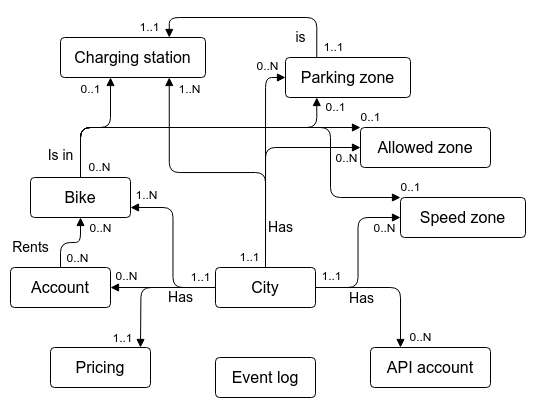

The diagram above was exported from draw.io. Its source (the exported page's mxGraphModel, read from the mxfile embedded in the PNG):
<mxGraphModel dx="794" dy="518" grid="1" gridSize="10" guides="1" tooltips="1" connect="1" arrows="1" fold="1" page="1" pageScale="1" pageWidth="850" pageHeight="1100" math="0" shadow="0" extFonts="Permanent Marker^https://fonts.googleapis.com/css?family=Permanent+Marker">
  <root>
    <mxCell id="0" />
    <mxCell id="1" parent="0" />
    <mxCell id="v4MypRVP8VyKdmv-Zpeu-13" value="" style="edgeStyle=orthogonalEdgeStyle;orthogonalLoop=1;jettySize=auto;html=1;exitX=0;exitY=0.5;exitDx=0;exitDy=0;entryX=1;entryY=0.75;entryDx=0;entryDy=0;startArrow=none;startFill=0;endArrow=block;endFill=1;rounded=1;fontSize=14;" edge="1" parent="1" source="v4MypRVP8VyKdmv-Zpeu-1" target="v4MypRVP8VyKdmv-Zpeu-8">
      <mxGeometry relative="1" as="geometry" />
    </mxCell>
    <mxCell id="v4MypRVP8VyKdmv-Zpeu-1" value="City" style="rounded=1;arcSize=10;whiteSpace=wrap;html=1;align=center;fontSize=16;fontStyle=0" vertex="1" parent="1">
      <mxGeometry x="355" y="360" width="100" height="40" as="geometry" />
    </mxCell>
    <mxCell id="v4MypRVP8VyKdmv-Zpeu-4" value="Charging station" style="rounded=1;arcSize=10;whiteSpace=wrap;html=1;align=center;fontSize=16;fontStyle=0" vertex="1" parent="1">
      <mxGeometry x="200" y="130" width="145" height="40" as="geometry" />
    </mxCell>
    <mxCell id="v4MypRVP8VyKdmv-Zpeu-5" value="Parking zone" style="rounded=1;arcSize=10;whiteSpace=wrap;html=1;align=center;fontSize=16;fontStyle=0" vertex="1" parent="1">
      <mxGeometry x="425" y="150" width="125" height="40" as="geometry" />
    </mxCell>
    <mxCell id="v4MypRVP8VyKdmv-Zpeu-6" value="Allowed&amp;nbsp;zone" style="rounded=1;arcSize=10;whiteSpace=wrap;html=1;align=center;fontSize=16;fontStyle=0" vertex="1" parent="1">
      <mxGeometry x="500" y="220" width="130" height="40" as="geometry" />
    </mxCell>
    <mxCell id="v4MypRVP8VyKdmv-Zpeu-7" value="Speed zone" style="rounded=1;arcSize=10;whiteSpace=wrap;html=1;align=center;fontSize=16;fontStyle=0" vertex="1" parent="1">
      <mxGeometry x="540" y="290" width="125" height="40" as="geometry" />
    </mxCell>
    <mxCell id="v4MypRVP8VyKdmv-Zpeu-8" value="Bike" style="rounded=1;arcSize=10;whiteSpace=wrap;html=1;align=center;fontSize=16;fontStyle=0" vertex="1" parent="1">
      <mxGeometry x="170" y="270" width="100" height="40" as="geometry" />
    </mxCell>
    <mxCell id="v4MypRVP8VyKdmv-Zpeu-9" value="Account" style="rounded=1;arcSize=10;whiteSpace=wrap;html=1;align=center;fontSize=16;fontStyle=0" vertex="1" parent="1">
      <mxGeometry x="150" y="360" width="100" height="40" as="geometry" />
    </mxCell>
    <mxCell id="v4MypRVP8VyKdmv-Zpeu-10" value="Pricing" style="rounded=1;arcSize=10;whiteSpace=wrap;html=1;align=center;fontSize=16;fontStyle=0" vertex="1" parent="1">
      <mxGeometry x="190" y="440" width="100" height="40" as="geometry" />
    </mxCell>
    <mxCell id="v4MypRVP8VyKdmv-Zpeu-11" value="API account" style="rounded=1;arcSize=10;whiteSpace=wrap;html=1;align=center;fontSize=16;fontStyle=0" vertex="1" parent="1">
      <mxGeometry x="510" y="440" width="120" height="40" as="geometry" />
    </mxCell>
    <mxCell id="v4MypRVP8VyKdmv-Zpeu-12" value="Event log" style="rounded=1;arcSize=10;whiteSpace=wrap;html=1;align=center;fontSize=16;fontStyle=0" vertex="1" parent="1">
      <mxGeometry x="355" y="450" width="100" height="40" as="geometry" />
    </mxCell>
    <mxCell id="v4MypRVP8VyKdmv-Zpeu-14" value="" style="edgeStyle=orthogonalEdgeStyle;orthogonalLoop=1;jettySize=auto;html=1;exitX=0.5;exitY=0;exitDx=0;exitDy=0;entryX=0.75;entryY=1;entryDx=0;entryDy=0;startArrow=none;startFill=0;endArrow=block;endFill=1;rounded=1;fontSize=14;" edge="1" parent="1" source="v4MypRVP8VyKdmv-Zpeu-1" target="v4MypRVP8VyKdmv-Zpeu-4">
      <mxGeometry relative="1" as="geometry">
        <mxPoint x="440" y="340" as="sourcePoint" />
        <mxPoint x="355" y="250" as="targetPoint" />
      </mxGeometry>
    </mxCell>
    <mxCell id="v4MypRVP8VyKdmv-Zpeu-20" value="" style="edgeStyle=orthogonalEdgeStyle;orthogonalLoop=1;jettySize=auto;html=1;exitX=0.5;exitY=0;exitDx=0;exitDy=0;entryX=0;entryY=0.5;entryDx=0;entryDy=0;startArrow=none;startFill=0;endArrow=block;endFill=1;rounded=1;fontSize=14;" edge="1" parent="1" source="v4MypRVP8VyKdmv-Zpeu-1" target="v4MypRVP8VyKdmv-Zpeu-6">
      <mxGeometry relative="1" as="geometry">
        <mxPoint x="540" y="329.75" as="sourcePoint" />
        <mxPoint x="455" y="249.75" as="targetPoint" />
      </mxGeometry>
    </mxCell>
    <mxCell id="v4MypRVP8VyKdmv-Zpeu-21" value="Has" style="edgeStyle=orthogonalEdgeStyle;orthogonalLoop=1;jettySize=auto;html=1;exitX=0;exitY=0.5;exitDx=0;exitDy=0;entryX=1;entryY=0.5;entryDx=0;entryDy=0;startArrow=none;startFill=0;endArrow=block;endFill=1;rounded=1;fontSize=14;" edge="1" parent="1" source="v4MypRVP8VyKdmv-Zpeu-1" target="v4MypRVP8VyKdmv-Zpeu-9">
      <mxGeometry x="-0.3333" y="10" relative="1" as="geometry">
        <mxPoint x="365" y="390" as="sourcePoint" />
        <mxPoint x="280" y="310" as="targetPoint" />
        <mxPoint as="offset" />
      </mxGeometry>
    </mxCell>
    <mxCell id="v4MypRVP8VyKdmv-Zpeu-22" value="" style="edgeStyle=orthogonalEdgeStyle;orthogonalLoop=1;jettySize=auto;html=1;exitX=0;exitY=0.5;exitDx=0;exitDy=0;startArrow=none;startFill=0;endArrow=block;endFill=1;rounded=1;fontSize=14;" edge="1" parent="1" source="v4MypRVP8VyKdmv-Zpeu-1">
      <mxGeometry relative="1" as="geometry">
        <mxPoint x="365" y="390" as="sourcePoint" />
        <mxPoint x="280" y="440" as="targetPoint" />
      </mxGeometry>
    </mxCell>
    <mxCell id="v4MypRVP8VyKdmv-Zpeu-23" value="Has" style="edgeStyle=orthogonalEdgeStyle;orthogonalLoop=1;jettySize=auto;html=1;exitX=1;exitY=0.5;exitDx=0;exitDy=0;entryX=0;entryY=0.5;entryDx=0;entryDy=0;startArrow=none;startFill=0;endArrow=block;endFill=1;rounded=1;fontSize=14;" edge="1" parent="1" source="v4MypRVP8VyKdmv-Zpeu-1" target="v4MypRVP8VyKdmv-Zpeu-7">
      <mxGeometry x="-0.4516" y="-10" relative="1" as="geometry">
        <mxPoint x="365" y="390" as="sourcePoint" />
        <mxPoint x="260" y="390" as="targetPoint" />
        <mxPoint x="-7" y="11" as="offset" />
      </mxGeometry>
    </mxCell>
    <mxCell id="v4MypRVP8VyKdmv-Zpeu-24" value="" style="edgeStyle=orthogonalEdgeStyle;orthogonalLoop=1;jettySize=auto;html=1;exitX=1;exitY=0.5;exitDx=0;exitDy=0;entryX=0.25;entryY=0;entryDx=0;entryDy=0;startArrow=none;startFill=0;endArrow=block;endFill=1;rounded=1;fontSize=14;" edge="1" parent="1" source="v4MypRVP8VyKdmv-Zpeu-1" target="v4MypRVP8VyKdmv-Zpeu-11">
      <mxGeometry relative="1" as="geometry">
        <mxPoint x="415" y="370" as="sourcePoint" />
        <mxPoint x="530" y="290" as="targetPoint" />
      </mxGeometry>
    </mxCell>
    <mxCell id="v4MypRVP8VyKdmv-Zpeu-25" value="Is in" style="edgeStyle=orthogonalEdgeStyle;orthogonalLoop=1;jettySize=auto;html=1;exitX=0.5;exitY=0;exitDx=0;exitDy=0;startArrow=none;startFill=0;endArrow=block;endFill=1;rounded=1;fontSize=14;" edge="1" parent="1" source="v4MypRVP8VyKdmv-Zpeu-8">
      <mxGeometry x="-0.6561" y="20" relative="1" as="geometry">
        <mxPoint x="305" y="250" as="sourcePoint" />
        <mxPoint x="250" y="170" as="targetPoint" />
        <Array as="points">
          <mxPoint x="220" y="220" />
          <mxPoint x="250" y="220" />
          <mxPoint x="250" y="170" />
        </Array>
        <mxPoint as="offset" />
      </mxGeometry>
    </mxCell>
    <mxCell id="v4MypRVP8VyKdmv-Zpeu-27" value="" style="edgeStyle=orthogonalEdgeStyle;orthogonalLoop=1;jettySize=auto;html=1;exitX=0.5;exitY=0;exitDx=0;exitDy=0;entryX=0.25;entryY=1;entryDx=0;entryDy=0;startArrow=none;startFill=0;endArrow=block;endFill=1;rounded=1;fontSize=14;" edge="1" parent="1" source="v4MypRVP8VyKdmv-Zpeu-8" target="v4MypRVP8VyKdmv-Zpeu-5">
      <mxGeometry relative="1" as="geometry">
        <mxPoint x="280" y="280" as="sourcePoint" />
        <mxPoint x="375" y="160" as="targetPoint" />
        <Array as="points">
          <mxPoint x="220" y="220" />
          <mxPoint x="456" y="220" />
        </Array>
      </mxGeometry>
    </mxCell>
    <mxCell id="v4MypRVP8VyKdmv-Zpeu-28" value="Has" style="edgeStyle=orthogonalEdgeStyle;orthogonalLoop=1;jettySize=auto;html=1;exitX=0.5;exitY=0;exitDx=0;exitDy=0;entryX=0;entryY=0.5;entryDx=0;entryDy=0;startArrow=none;startFill=0;endArrow=block;endFill=1;rounded=1;fontSize=14;" edge="1" parent="1" source="v4MypRVP8VyKdmv-Zpeu-1" target="v4MypRVP8VyKdmv-Zpeu-5">
      <mxGeometry x="-0.619" y="-15" relative="1" as="geometry">
        <mxPoint x="415" y="350" as="sourcePoint" />
        <mxPoint x="431" y="260" as="targetPoint" />
        <mxPoint as="offset" />
      </mxGeometry>
    </mxCell>
    <mxCell id="v4MypRVP8VyKdmv-Zpeu-30" value="" style="edgeStyle=orthogonalEdgeStyle;orthogonalLoop=1;jettySize=auto;html=1;exitX=0.5;exitY=0;exitDx=0;exitDy=0;entryX=0;entryY=0;entryDx=0;entryDy=0;startArrow=none;startFill=0;endArrow=block;endFill=1;rounded=1;fontSize=14;jumpStyle=none;jumpSize=8;" edge="1" parent="1" source="v4MypRVP8VyKdmv-Zpeu-8" target="v4MypRVP8VyKdmv-Zpeu-6">
      <mxGeometry relative="1" as="geometry">
        <mxPoint x="230" y="280" as="sourcePoint" />
        <mxPoint x="466" y="200" as="targetPoint" />
        <Array as="points">
          <mxPoint x="220" y="220" />
        </Array>
      </mxGeometry>
    </mxCell>
    <mxCell id="v4MypRVP8VyKdmv-Zpeu-31" value="" style="edgeStyle=orthogonalEdgeStyle;orthogonalLoop=1;jettySize=auto;html=1;exitX=0.5;exitY=0;exitDx=0;exitDy=0;startArrow=none;startFill=0;endArrow=block;endFill=1;rounded=1;fontSize=14;jumpStyle=none;jumpSize=8;entryX=0;entryY=0;entryDx=0;entryDy=0;" edge="1" parent="1" source="v4MypRVP8VyKdmv-Zpeu-8" target="v4MypRVP8VyKdmv-Zpeu-7">
      <mxGeometry relative="1" as="geometry">
        <mxPoint x="230" y="280" as="sourcePoint" />
        <mxPoint x="460" y="270" as="targetPoint" />
        <Array as="points">
          <mxPoint x="220" y="220" />
          <mxPoint x="470" y="220" />
          <mxPoint x="470" y="290" />
        </Array>
      </mxGeometry>
    </mxCell>
    <mxCell id="v4MypRVP8VyKdmv-Zpeu-32" value="is" style="edgeStyle=orthogonalEdgeStyle;orthogonalLoop=1;jettySize=auto;html=1;startArrow=none;startFill=0;endArrow=block;endFill=1;rounded=1;fontSize=14;entryX=0.75;entryY=0;entryDx=0;entryDy=0;exitX=0.25;exitY=0;exitDx=0;exitDy=0;" edge="1" parent="1" source="v4MypRVP8VyKdmv-Zpeu-5" target="v4MypRVP8VyKdmv-Zpeu-4">
      <mxGeometry x="-0.8074" y="16" relative="1" as="geometry">
        <mxPoint x="460" y="130" as="sourcePoint" />
        <mxPoint x="360" y="150" as="targetPoint" />
        <Array as="points">
          <mxPoint x="456" y="110" />
          <mxPoint x="309" y="110" />
        </Array>
        <mxPoint as="offset" />
      </mxGeometry>
    </mxCell>
    <mxCell id="v4MypRVP8VyKdmv-Zpeu-33" value="Rents" style="edgeStyle=orthogonalEdgeStyle;orthogonalLoop=1;jettySize=auto;html=1;exitX=0.5;exitY=0;exitDx=0;exitDy=0;entryX=0.5;entryY=1;entryDx=0;entryDy=0;startArrow=none;startFill=0;endArrow=block;endFill=1;rounded=1;fontSize=14;" edge="1" parent="1" source="v4MypRVP8VyKdmv-Zpeu-9" target="v4MypRVP8VyKdmv-Zpeu-8">
      <mxGeometry x="-0.4286" y="30" relative="1" as="geometry">
        <mxPoint x="189.5" y="339.75" as="sourcePoint" />
        <mxPoint x="205.5" y="239.75" as="targetPoint" />
        <mxPoint as="offset" />
      </mxGeometry>
    </mxCell>
    <mxCell id="v4MypRVP8VyKdmv-Zpeu-34" value="0..N" style="text;html=1;align=center;verticalAlign=middle;resizable=0;points=[];autosize=1;strokeColor=none;fillColor=none;fontSize=12;spacing=0;" vertex="1" parent="1">
      <mxGeometry x="219" y="250" width="40" height="20" as="geometry" />
    </mxCell>
    <mxCell id="v4MypRVP8VyKdmv-Zpeu-35" value="0..1" style="text;html=1;align=center;verticalAlign=middle;resizable=0;points=[];autosize=1;strokeColor=none;fillColor=none;fontSize=12;spacing=0;" vertex="1" parent="1">
      <mxGeometry x="210" y="172" width="40" height="20" as="geometry" />
    </mxCell>
    <mxCell id="v4MypRVP8VyKdmv-Zpeu-36" value="0..1" style="text;html=1;align=center;verticalAlign=middle;resizable=0;points=[];autosize=1;strokeColor=none;fillColor=none;fontSize=12;spacing=0;" vertex="1" parent="1">
      <mxGeometry x="455" y="190" width="40" height="20" as="geometry" />
    </mxCell>
    <mxCell id="v4MypRVP8VyKdmv-Zpeu-37" value="0..1" style="text;html=1;align=center;verticalAlign=middle;resizable=0;points=[];autosize=1;strokeColor=none;fillColor=none;fontSize=12;spacing=0;" vertex="1" parent="1">
      <mxGeometry x="490" y="200" width="40" height="20" as="geometry" />
    </mxCell>
    <mxCell id="v4MypRVP8VyKdmv-Zpeu-38" value="0..1" style="text;html=1;align=center;verticalAlign=middle;resizable=0;points=[];autosize=1;strokeColor=none;fillColor=none;fontSize=12;spacing=0;" vertex="1" parent="1">
      <mxGeometry x="530" y="270" width="40" height="20" as="geometry" />
    </mxCell>
    <mxCell id="v4MypRVP8VyKdmv-Zpeu-39" value="1..N" style="text;html=1;align=center;verticalAlign=middle;resizable=0;points=[];autosize=1;strokeColor=none;fillColor=none;fontSize=12;spacing=0;" vertex="1" parent="1">
      <mxGeometry x="309" y="172" width="40" height="20" as="geometry" />
    </mxCell>
    <mxCell id="v4MypRVP8VyKdmv-Zpeu-40" value="0..N" style="text;html=1;align=center;verticalAlign=middle;resizable=0;points=[];autosize=1;strokeColor=none;fillColor=none;fontSize=12;spacing=0;" vertex="1" parent="1">
      <mxGeometry x="387" y="149" width="40" height="20" as="geometry" />
    </mxCell>
    <mxCell id="v4MypRVP8VyKdmv-Zpeu-41" value="0..N" style="text;html=1;align=center;verticalAlign=middle;resizable=0;points=[];autosize=1;strokeColor=none;fillColor=none;fontSize=12;spacing=0;" vertex="1" parent="1">
      <mxGeometry x="466" y="241" width="40" height="20" as="geometry" />
    </mxCell>
    <mxCell id="v4MypRVP8VyKdmv-Zpeu-42" value="0..N" style="text;html=1;align=center;verticalAlign=middle;resizable=0;points=[];autosize=1;strokeColor=none;fillColor=none;fontSize=12;spacing=0;" vertex="1" parent="1">
      <mxGeometry x="504" y="311" width="40" height="20" as="geometry" />
    </mxCell>
    <mxCell id="v4MypRVP8VyKdmv-Zpeu-43" value="1..1" style="text;html=1;align=center;verticalAlign=middle;resizable=0;points=[];autosize=1;strokeColor=none;fillColor=none;fontSize=12;spacing=0;" vertex="1" parent="1">
      <mxGeometry x="369" y="340" width="40" height="20" as="geometry" />
    </mxCell>
    <mxCell id="v4MypRVP8VyKdmv-Zpeu-44" value="1..1" style="text;html=1;align=center;verticalAlign=middle;resizable=0;points=[];autosize=1;strokeColor=none;fillColor=none;fontSize=12;spacing=0;" vertex="1" parent="1">
      <mxGeometry x="453" y="130" width="40" height="20" as="geometry" />
    </mxCell>
    <mxCell id="v4MypRVP8VyKdmv-Zpeu-45" value="1..1" style="text;html=1;align=center;verticalAlign=middle;resizable=0;points=[];autosize=1;strokeColor=none;fillColor=none;fontSize=12;spacing=0;" vertex="1" parent="1">
      <mxGeometry x="269" y="110" width="40" height="20" as="geometry" />
    </mxCell>
    <mxCell id="v4MypRVP8VyKdmv-Zpeu-46" value="1..1" style="text;html=1;align=center;verticalAlign=middle;resizable=0;points=[];autosize=1;strokeColor=none;fillColor=none;fontSize=12;spacing=0;" vertex="1" parent="1">
      <mxGeometry x="451" y="359" width="40" height="20" as="geometry" />
    </mxCell>
    <mxCell id="v4MypRVP8VyKdmv-Zpeu-48" value="0..N" style="text;html=1;align=center;verticalAlign=middle;resizable=0;points=[];autosize=1;strokeColor=none;fillColor=none;fontSize=12;spacing=0;" vertex="1" parent="1">
      <mxGeometry x="540" y="420" width="40" height="20" as="geometry" />
    </mxCell>
    <mxCell id="v4MypRVP8VyKdmv-Zpeu-49" value="1..1" style="text;html=1;align=center;verticalAlign=middle;resizable=0;points=[];autosize=1;strokeColor=none;fillColor=none;fontSize=12;spacing=0;" vertex="1" parent="1">
      <mxGeometry x="320" y="360" width="40" height="20" as="geometry" />
    </mxCell>
    <mxCell id="v4MypRVP8VyKdmv-Zpeu-51" value="1..N" style="text;html=1;align=center;verticalAlign=middle;resizable=0;points=[];autosize=1;strokeColor=none;fillColor=none;fontSize=12;spacing=0;" vertex="1" parent="1">
      <mxGeometry x="266" y="278" width="40" height="20" as="geometry" />
    </mxCell>
    <mxCell id="v4MypRVP8VyKdmv-Zpeu-52" value="0..N" style="text;html=1;align=center;verticalAlign=middle;resizable=0;points=[];autosize=1;strokeColor=none;fillColor=none;fontSize=12;spacing=0;" vertex="1" parent="1">
      <mxGeometry x="197" y="341" width="40" height="20" as="geometry" />
    </mxCell>
    <mxCell id="v4MypRVP8VyKdmv-Zpeu-53" value="0..N" style="text;html=1;align=center;verticalAlign=middle;resizable=0;points=[];autosize=1;strokeColor=none;fillColor=none;fontSize=12;spacing=0;" vertex="1" parent="1">
      <mxGeometry x="220" y="311" width="40" height="20" as="geometry" />
    </mxCell>
    <mxCell id="v4MypRVP8VyKdmv-Zpeu-54" value="1..1" style="text;html=1;align=center;verticalAlign=middle;resizable=0;points=[];autosize=1;strokeColor=none;fillColor=none;fontSize=12;spacing=0;" vertex="1" parent="1">
      <mxGeometry x="242" y="421" width="40" height="20" as="geometry" />
    </mxCell>
    <mxCell id="v4MypRVP8VyKdmv-Zpeu-55" value="0..N" style="text;html=1;align=center;verticalAlign=middle;resizable=0;points=[];autosize=1;strokeColor=none;fillColor=none;fontSize=12;spacing=0;" vertex="1" parent="1">
      <mxGeometry x="246" y="359" width="40" height="20" as="geometry" />
    </mxCell>
  </root>
</mxGraphModel>